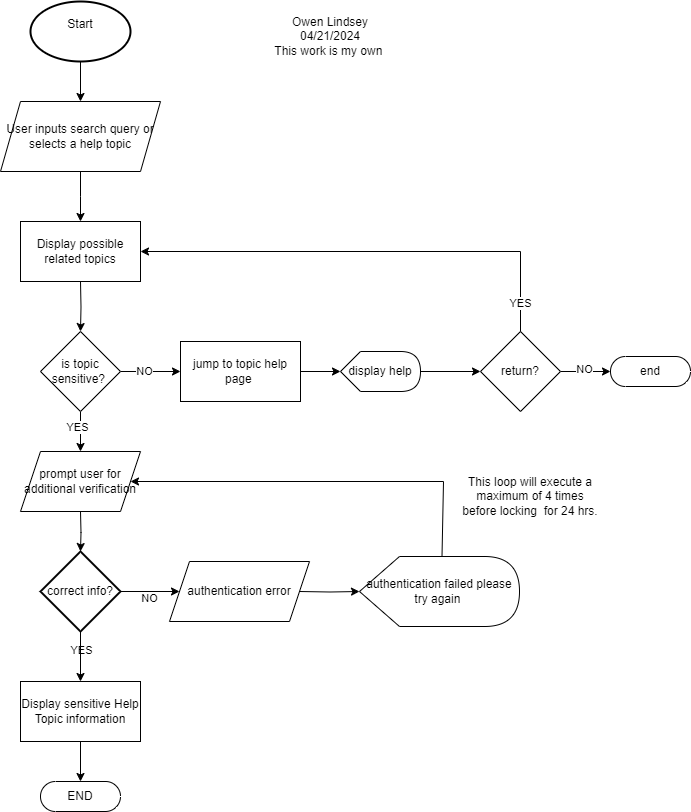

The diagram above was exported from draw.io. Its source (the exported page's mxGraphModel, read from the mxfile embedded in the PNG):
<mxGraphModel dx="2033" dy="2818" grid="1" gridSize="10" guides="1" tooltips="1" connect="1" arrows="1" fold="1" page="1" pageScale="1" pageWidth="1100" pageHeight="1700" math="0" shadow="0">
  <root>
    <mxCell id="0" />
    <mxCell id="1" parent="0" />
    <mxCell id="I83F0o3Ck_ksLsmnDC8j-3" value="" style="edgeStyle=orthogonalEdgeStyle;rounded=0;orthogonalLoop=1;jettySize=auto;html=1;" edge="1" parent="1" source="I83F0o3Ck_ksLsmnDC8j-1" target="I83F0o3Ck_ksLsmnDC8j-2">
      <mxGeometry relative="1" as="geometry" />
    </mxCell>
    <mxCell id="I83F0o3Ck_ksLsmnDC8j-1" value="Start&lt;div&gt;&lt;br&gt;&lt;/div&gt;" style="strokeWidth=2;html=1;shape=mxgraph.flowchart.start_1;whiteSpace=wrap;" vertex="1" parent="1">
      <mxGeometry x="520" y="-20" width="100" height="60" as="geometry" />
    </mxCell>
    <mxCell id="I83F0o3Ck_ksLsmnDC8j-28" value="" style="edgeStyle=orthogonalEdgeStyle;rounded=0;orthogonalLoop=1;jettySize=auto;html=1;" edge="1" parent="1" source="I83F0o3Ck_ksLsmnDC8j-2">
      <mxGeometry relative="1" as="geometry">
        <mxPoint x="570" y="200" as="targetPoint" />
      </mxGeometry>
    </mxCell>
    <mxCell id="I83F0o3Ck_ksLsmnDC8j-2" value="User inputs search query or selects a help topic" style="shape=parallelogram;perimeter=parallelogramPerimeter;whiteSpace=wrap;html=1;fixedSize=1;" vertex="1" parent="1">
      <mxGeometry x="490" y="80" width="160" height="70" as="geometry" />
    </mxCell>
    <mxCell id="I83F0o3Ck_ksLsmnDC8j-7" value="" style="edgeStyle=orthogonalEdgeStyle;rounded=0;orthogonalLoop=1;jettySize=auto;html=1;" edge="1" parent="1" source="I83F0o3Ck_ksLsmnDC8j-4" target="I83F0o3Ck_ksLsmnDC8j-6">
      <mxGeometry relative="1" as="geometry" />
    </mxCell>
    <mxCell id="I83F0o3Ck_ksLsmnDC8j-8" value="NO" style="edgeLabel;html=1;align=center;verticalAlign=middle;resizable=0;points=[];" vertex="1" connectable="0" parent="I83F0o3Ck_ksLsmnDC8j-7">
      <mxGeometry x="-0.2333" y="1" relative="1" as="geometry">
        <mxPoint as="offset" />
      </mxGeometry>
    </mxCell>
    <mxCell id="I83F0o3Ck_ksLsmnDC8j-16" value="" style="edgeStyle=orthogonalEdgeStyle;rounded=0;orthogonalLoop=1;jettySize=auto;html=1;" edge="1" parent="1" source="I83F0o3Ck_ksLsmnDC8j-4" target="I83F0o3Ck_ksLsmnDC8j-15">
      <mxGeometry relative="1" as="geometry" />
    </mxCell>
    <mxCell id="I83F0o3Ck_ksLsmnDC8j-37" value="YES" style="edgeLabel;html=1;align=center;verticalAlign=middle;resizable=0;points=[];" vertex="1" connectable="0" parent="I83F0o3Ck_ksLsmnDC8j-16">
      <mxGeometry x="-0.25" y="-4" relative="1" as="geometry">
        <mxPoint as="offset" />
      </mxGeometry>
    </mxCell>
    <mxCell id="I83F0o3Ck_ksLsmnDC8j-4" value="is topic sensitive?&amp;nbsp;" style="rhombus;whiteSpace=wrap;html=1;" vertex="1" parent="1">
      <mxGeometry x="530" y="310" width="80" height="80" as="geometry" />
    </mxCell>
    <mxCell id="I83F0o3Ck_ksLsmnDC8j-10" value="" style="edgeStyle=orthogonalEdgeStyle;rounded=0;orthogonalLoop=1;jettySize=auto;html=1;" edge="1" parent="1" source="I83F0o3Ck_ksLsmnDC8j-6" target="I83F0o3Ck_ksLsmnDC8j-9">
      <mxGeometry relative="1" as="geometry" />
    </mxCell>
    <mxCell id="I83F0o3Ck_ksLsmnDC8j-6" value="jump to topic help page&amp;nbsp;" style="whiteSpace=wrap;html=1;" vertex="1" parent="1">
      <mxGeometry x="670" y="320" width="120" height="60" as="geometry" />
    </mxCell>
    <mxCell id="I83F0o3Ck_ksLsmnDC8j-32" value="" style="edgeStyle=orthogonalEdgeStyle;rounded=0;orthogonalLoop=1;jettySize=auto;html=1;" edge="1" parent="1" source="I83F0o3Ck_ksLsmnDC8j-9" target="I83F0o3Ck_ksLsmnDC8j-11">
      <mxGeometry relative="1" as="geometry" />
    </mxCell>
    <mxCell id="I83F0o3Ck_ksLsmnDC8j-9" value="display help" style="shape=display;whiteSpace=wrap;html=1;" vertex="1" parent="1">
      <mxGeometry x="830" y="330" width="80" height="40" as="geometry" />
    </mxCell>
    <mxCell id="I83F0o3Ck_ksLsmnDC8j-14" value="" style="edgeStyle=orthogonalEdgeStyle;rounded=0;orthogonalLoop=1;jettySize=auto;html=1;" edge="1" parent="1" source="I83F0o3Ck_ksLsmnDC8j-11" target="I83F0o3Ck_ksLsmnDC8j-13">
      <mxGeometry relative="1" as="geometry" />
    </mxCell>
    <mxCell id="I83F0o3Ck_ksLsmnDC8j-31" value="NO" style="edgeLabel;html=1;align=center;verticalAlign=middle;resizable=0;points=[];" vertex="1" connectable="0" parent="I83F0o3Ck_ksLsmnDC8j-14">
      <mxGeometry x="-0.08" y="3" relative="1" as="geometry">
        <mxPoint as="offset" />
      </mxGeometry>
    </mxCell>
    <mxCell id="I83F0o3Ck_ksLsmnDC8j-11" value="return?" style="rhombus;whiteSpace=wrap;html=1;" vertex="1" parent="1">
      <mxGeometry x="970" y="310" width="80" height="80" as="geometry" />
    </mxCell>
    <mxCell id="I83F0o3Ck_ksLsmnDC8j-13" value="end" style="html=1;dashed=0;whiteSpace=wrap;shape=mxgraph.dfd.start" vertex="1" parent="1">
      <mxGeometry x="1100" y="335" width="80" height="30" as="geometry" />
    </mxCell>
    <mxCell id="I83F0o3Ck_ksLsmnDC8j-15" value="prompt user for additional verification" style="shape=parallelogram;perimeter=parallelogramPerimeter;whiteSpace=wrap;html=1;fixedSize=1;" vertex="1" parent="1">
      <mxGeometry x="510" y="430" width="120" height="60" as="geometry" />
    </mxCell>
    <mxCell id="I83F0o3Ck_ksLsmnDC8j-17" value="" style="edgeStyle=orthogonalEdgeStyle;rounded=0;orthogonalLoop=1;jettySize=auto;html=1;" edge="1" parent="1" target="I83F0o3Ck_ksLsmnDC8j-21">
      <mxGeometry relative="1" as="geometry">
        <mxPoint x="570" y="490" as="sourcePoint" />
      </mxGeometry>
    </mxCell>
    <mxCell id="I83F0o3Ck_ksLsmnDC8j-18" value="" style="edgeStyle=orthogonalEdgeStyle;rounded=0;orthogonalLoop=1;jettySize=auto;html=1;" edge="1" parent="1" source="I83F0o3Ck_ksLsmnDC8j-21">
      <mxGeometry relative="1" as="geometry">
        <mxPoint x="669" y="570" as="targetPoint" />
      </mxGeometry>
    </mxCell>
    <mxCell id="I83F0o3Ck_ksLsmnDC8j-19" value="NO" style="edgeLabel;html=1;align=center;verticalAlign=middle;resizable=0;points=[];" vertex="1" connectable="0" parent="I83F0o3Ck_ksLsmnDC8j-18">
      <mxGeometry x="-0.0667" y="-6" relative="1" as="geometry">
        <mxPoint as="offset" />
      </mxGeometry>
    </mxCell>
    <mxCell id="I83F0o3Ck_ksLsmnDC8j-20" value="YES" style="edgeLabel;html=1;align=center;verticalAlign=middle;resizable=0;points=[];" vertex="1" connectable="0" parent="1">
      <mxGeometry x="570" y="628" as="geometry" />
    </mxCell>
    <mxCell id="I83F0o3Ck_ksLsmnDC8j-34" value="" style="edgeStyle=orthogonalEdgeStyle;rounded=0;orthogonalLoop=1;jettySize=auto;html=1;" edge="1" parent="1" source="I83F0o3Ck_ksLsmnDC8j-21" target="I83F0o3Ck_ksLsmnDC8j-33">
      <mxGeometry relative="1" as="geometry" />
    </mxCell>
    <mxCell id="I83F0o3Ck_ksLsmnDC8j-21" value="correct info?" style="rhombus;whiteSpace=wrap;html=1;strokeWidth=2;" vertex="1" parent="1">
      <mxGeometry x="530" y="530" width="80" height="80" as="geometry" />
    </mxCell>
    <mxCell id="I83F0o3Ck_ksLsmnDC8j-22" value="" style="edgeStyle=orthogonalEdgeStyle;rounded=0;orthogonalLoop=1;jettySize=auto;html=1;" edge="1" parent="1" target="I83F0o3Ck_ksLsmnDC8j-23">
      <mxGeometry relative="1" as="geometry">
        <mxPoint x="789" y="570" as="sourcePoint" />
      </mxGeometry>
    </mxCell>
    <mxCell id="I83F0o3Ck_ksLsmnDC8j-23" value="authentication failed please try again&amp;nbsp;" style="shape=display;whiteSpace=wrap;html=1;" vertex="1" parent="1">
      <mxGeometry x="849" y="535" width="160" height="70" as="geometry" />
    </mxCell>
    <mxCell id="I83F0o3Ck_ksLsmnDC8j-24" value="authentication error" style="shape=parallelogram;perimeter=parallelogramPerimeter;whiteSpace=wrap;html=1;fixedSize=1;" vertex="1" parent="1">
      <mxGeometry x="659" y="540" width="140" height="60" as="geometry" />
    </mxCell>
    <mxCell id="I83F0o3Ck_ksLsmnDC8j-25" value="" style="endArrow=classic;html=1;rounded=0;exitX=0;exitY=0;exitDx=82.5;exitDy=0;exitPerimeter=0;entryX=1;entryY=0.5;entryDx=0;entryDy=0;" edge="1" parent="1" source="I83F0o3Ck_ksLsmnDC8j-23" target="I83F0o3Ck_ksLsmnDC8j-15">
      <mxGeometry width="50" height="50" relative="1" as="geometry">
        <mxPoint x="960" y="500" as="sourcePoint" />
        <mxPoint x="650" y="470" as="targetPoint" />
        <Array as="points">
          <mxPoint x="933" y="460" />
        </Array>
      </mxGeometry>
    </mxCell>
    <mxCell id="I83F0o3Ck_ksLsmnDC8j-26" value="" style="endArrow=classic;html=1;rounded=0;exitX=0.5;exitY=0;exitDx=0;exitDy=0;entryX=1;entryY=0.5;entryDx=0;entryDy=0;entryPerimeter=0;" edge="1" parent="1" source="I83F0o3Ck_ksLsmnDC8j-11">
      <mxGeometry width="50" height="50" relative="1" as="geometry">
        <mxPoint x="1010" y="300" as="sourcePoint" />
        <mxPoint x="630" y="230" as="targetPoint" />
        <Array as="points">
          <mxPoint x="1010" y="230" />
        </Array>
      </mxGeometry>
    </mxCell>
    <mxCell id="I83F0o3Ck_ksLsmnDC8j-30" value="YES" style="edgeLabel;html=1;align=center;verticalAlign=middle;resizable=0;points=[];" vertex="1" connectable="0" parent="I83F0o3Ck_ksLsmnDC8j-26">
      <mxGeometry x="-0.8739" y="1" relative="1" as="geometry">
        <mxPoint as="offset" />
      </mxGeometry>
    </mxCell>
    <mxCell id="I83F0o3Ck_ksLsmnDC8j-29" value="" style="edgeStyle=orthogonalEdgeStyle;rounded=0;orthogonalLoop=1;jettySize=auto;html=1;" edge="1" parent="1" target="I83F0o3Ck_ksLsmnDC8j-4">
      <mxGeometry relative="1" as="geometry">
        <mxPoint x="570" y="260" as="sourcePoint" />
      </mxGeometry>
    </mxCell>
    <mxCell id="I83F0o3Ck_ksLsmnDC8j-36" value="" style="edgeStyle=orthogonalEdgeStyle;rounded=0;orthogonalLoop=1;jettySize=auto;html=1;" edge="1" parent="1" source="I83F0o3Ck_ksLsmnDC8j-33" target="I83F0o3Ck_ksLsmnDC8j-35">
      <mxGeometry relative="1" as="geometry" />
    </mxCell>
    <mxCell id="I83F0o3Ck_ksLsmnDC8j-33" value="Display sensitive Help Topic information" style="rounded=0;whiteSpace=wrap;html=1;" vertex="1" parent="1">
      <mxGeometry x="510" y="660" width="120" height="60" as="geometry" />
    </mxCell>
    <mxCell id="I83F0o3Ck_ksLsmnDC8j-35" value="END" style="html=1;dashed=0;whiteSpace=wrap;shape=mxgraph.dfd.start" vertex="1" parent="1">
      <mxGeometry x="530" y="760" width="80" height="30" as="geometry" />
    </mxCell>
    <mxCell id="I83F0o3Ck_ksLsmnDC8j-40" value="Display possible related topics" style="whiteSpace=wrap;html=1;" vertex="1" parent="1">
      <mxGeometry x="510" y="200" width="120" height="60" as="geometry" />
    </mxCell>
    <mxCell id="I83F0o3Ck_ksLsmnDC8j-41" value="This loop will execute a maximum of 4 times before locking&amp;nbsp; for 24 hrs." style="text;strokeColor=none;align=center;fillColor=none;html=1;verticalAlign=middle;whiteSpace=wrap;rounded=0;" vertex="1" parent="1">
      <mxGeometry x="950" y="460" width="140" height="30" as="geometry" />
    </mxCell>
    <mxCell id="I83F0o3Ck_ksLsmnDC8j-42" value="Owen Lindsey&lt;div&gt;04/21/2024&lt;/div&gt;&lt;div&gt;This work is my own&amp;nbsp;&lt;/div&gt;" style="text;strokeColor=none;align=center;fillColor=none;html=1;verticalAlign=middle;whiteSpace=wrap;rounded=0;" vertex="1" parent="1">
      <mxGeometry x="750" width="140" height="30" as="geometry" />
    </mxCell>
  </root>
</mxGraphModel>